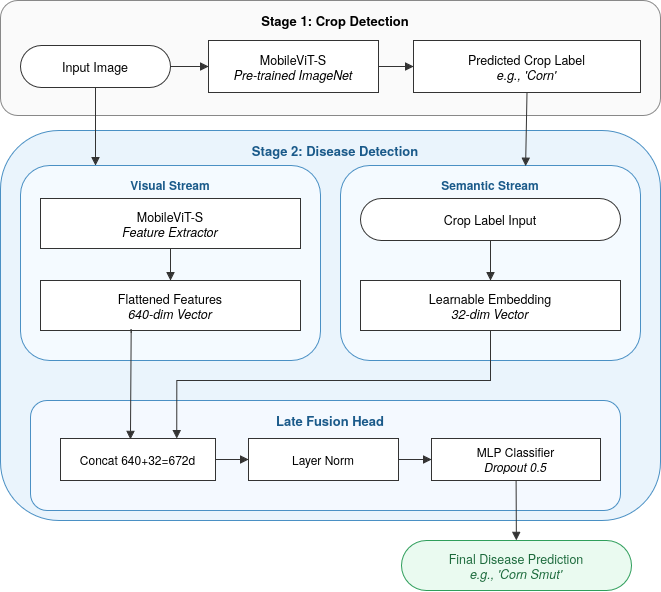

The diagram above was exported from draw.io. Its source (the exported page's mxGraphModel, read from the mxfile embedded in the PNG):
<mxGraphModel dx="1175" dy="627" grid="1" gridSize="10" guides="1" tooltips="1" connect="1" arrows="1" fold="1" page="1" pageScale="1" pageWidth="700" pageHeight="675" math="0" shadow="0">
  <root>
    <mxCell id="0" />
    <mxCell id="1" parent="0" />
    <mxCell id="s1_container" parent="1" style="rounded=1;whiteSpace=wrap;html=1;verticalAlign=top;align=center;spacingLeft=10;spacingTop=6;fillColor=#fafafa;strokeColor=#888888;fontSize=13;fontStyle=1;" value="&lt;div align=&quot;center&quot;&gt;Stage 1: Crop Detection&lt;/div&gt;" vertex="1">
      <mxGeometry height="115" width="660" x="20" y="20" as="geometry" />
    </mxCell>
    <mxCell id="s1_input" parent="1" style="rounded=1;arcSize=50;whiteSpace=wrap;html=1;fillColor=#ffffff;strokeColor=#333333;fontSize=12.5;" value="Input Image" vertex="1">
      <mxGeometry height="42" width="150" x="40" y="65" as="geometry" />
    </mxCell>
    <mxCell id="s1_mobilevit" parent="1" style="rounded=0;whiteSpace=wrap;html=1;fillColor=#ffffff;strokeColor=#333333;fontSize=12.5;" value="MobileViT-S&lt;br&gt;&lt;i&gt;Pre-trained ImageNet&lt;/i&gt;" vertex="1">
      <mxGeometry height="52" width="170" x="228" y="60" as="geometry" />
    </mxCell>
    <mxCell id="s1_label" parent="1" style="rounded=0;whiteSpace=wrap;html=1;fillColor=#ffffff;strokeColor=#333333;fontSize=12.5;" value="Predicted Crop Label&lt;br&gt;&lt;i&gt;e.g., 'Corn'&lt;/i&gt;" vertex="1">
      <mxGeometry height="52" width="227" x="433" y="60" as="geometry" />
    </mxCell>
    <mxCell id="e1" edge="1" parent="1" source="s1_input" style="edgeStyle=none;rounded=0;html=1;endArrow=block;endFill=1;strokeColor=#333333;" target="s1_mobilevit">
      <mxGeometry relative="1" as="geometry" />
    </mxCell>
    <mxCell id="e2" edge="1" parent="1" source="s1_mobilevit" style="edgeStyle=none;rounded=0;html=1;endArrow=block;endFill=1;strokeColor=#333333;" target="s1_label">
      <mxGeometry relative="1" as="geometry" />
    </mxCell>
    <mxCell id="s2_container" parent="1" style="rounded=1;whiteSpace=wrap;html=1;verticalAlign=top;align=center;spacingLeft=10;spacingTop=6;fillColor=#eaf4fc;strokeColor=#4a90c4;fontSize=13;fontStyle=1;fontColor=#1a5a8a;" value="&lt;div align=&quot;center&quot;&gt;Stage 2: Disease Detection&lt;/div&gt;" vertex="1">
      <mxGeometry height="390" width="660" x="20" y="150" as="geometry" />
    </mxCell>
    <mxCell id="s2_visual" parent="1" style="rounded=1;whiteSpace=wrap;html=1;verticalAlign=top;align=center;spacingTop=6;fillColor=#f4faff;strokeColor=#4a90c4;fontSize=12;fontStyle=1;fontColor=#1a5a8a;" value="Visual Stream" vertex="1">
      <mxGeometry height="195" width="300" x="40" y="185" as="geometry" />
    </mxCell>
    <mxCell id="s2_v_extractor" parent="1" style="rounded=0;whiteSpace=wrap;html=1;fillColor=#ffffff;strokeColor=#333333;fontSize=12.5;" value="MobileViT-S&lt;br&gt;&lt;i&gt;Feature Extractor&lt;/i&gt;" vertex="1">
      <mxGeometry height="50" width="260" x="60" y="218" as="geometry" />
    </mxCell>
    <mxCell id="s2_v_features" parent="1" style="rounded=0;whiteSpace=wrap;html=1;fillColor=#ffffff;strokeColor=#333333;fontSize=12.5;" value="Flattened Features&lt;br&gt;&lt;i&gt;640-dim Vector&lt;/i&gt;" vertex="1">
      <mxGeometry height="50" width="260" x="60" y="300" as="geometry" />
    </mxCell>
    <mxCell id="e3" edge="1" parent="1" source="s2_v_extractor" style="edgeStyle=none;rounded=0;html=1;endArrow=block;endFill=1;strokeColor=#333333;" target="s2_v_features">
      <mxGeometry relative="1" as="geometry" />
    </mxCell>
    <mxCell id="s2_semantic" parent="1" style="rounded=1;whiteSpace=wrap;html=1;verticalAlign=top;align=center;spacingTop=6;fillColor=#f4faff;strokeColor=#4a90c4;fontSize=12;fontStyle=1;fontColor=#1a5a8a;" value="Semantic Stream" vertex="1">
      <mxGeometry height="195" width="300" x="360" y="185" as="geometry" />
    </mxCell>
    <mxCell id="s2_s_input" parent="1" style="rounded=1;arcSize=50;whiteSpace=wrap;html=1;fillColor=#ffffff;strokeColor=#333333;fontSize=12.5;" value="Crop Label Input" vertex="1">
      <mxGeometry height="42" width="260" x="380" y="218" as="geometry" />
    </mxCell>
    <mxCell id="s2_s_embed" parent="1" style="rounded=0;whiteSpace=wrap;html=1;fillColor=#ffffff;strokeColor=#333333;fontSize=12.5;" value="Learnable Embedding&lt;br&gt;&lt;i&gt;32-dim Vector&lt;/i&gt;" vertex="1">
      <mxGeometry height="50" width="260" x="380" y="300" as="geometry" />
    </mxCell>
    <mxCell id="e4" edge="1" parent="1" source="s2_s_input" style="edgeStyle=none;rounded=0;html=1;endArrow=block;endFill=1;strokeColor=#333333;" target="s2_s_embed">
      <mxGeometry relative="1" as="geometry" />
    </mxCell>
    <mxCell id="e5" edge="1" parent="1" source="s1_input" style="edgeStyle=none;rounded=0;html=1;endArrow=block;endFill=1;strokeColor=#333333;exitX=0.5;exitY=1;entryX=0.25;entryY=0;entryDx=0;entryDy=0;" target="s2_visual">
      <mxGeometry relative="1" as="geometry" />
    </mxCell>
    <mxCell id="e6" edge="1" parent="1" source="s1_label" style="edgeStyle=none;rounded=0;html=1;endArrow=block;endFill=1;strokeColor=#333333;exitX=0.5;exitY=1;entryX=0.617;entryY=0.004;entryDx=0;entryDy=0;entryPerimeter=0;" target="s2_semantic">
      <mxGeometry relative="1" as="geometry" />
    </mxCell>
    <mxCell id="fusion_container" parent="1" style="rounded=1;whiteSpace=wrap;html=1;verticalAlign=top;align=center;spacingLeft=10;spacingTop=6;fillColor=#F4F9FF;strokeColor=#4a90c4;fontSize=13;fontStyle=1;fontColor=#1a5a8a;" value="&lt;div align=&quot;center&quot;&gt;Late Fusion Head&lt;/div&gt;" vertex="1">
      <mxGeometry height="110" width="590" x="50" y="420" as="geometry" />
    </mxCell>
    <mxCell id="f_concat" parent="1" style="rounded=0;whiteSpace=wrap;html=1;fillColor=#ffffff;strokeColor=#333333;fontSize=12;" value="Concat  640+32=672d" vertex="1">
      <mxGeometry height="42" width="155" x="80" y="458" as="geometry" />
    </mxCell>
    <mxCell id="f_norm" parent="1" style="rounded=0;whiteSpace=wrap;html=1;fillColor=#ffffff;strokeColor=#333333;fontSize=12;" value="Layer Norm" vertex="1">
      <mxGeometry height="42" width="150" x="268" y="458" as="geometry" />
    </mxCell>
    <mxCell id="f_mlp" parent="1" style="rounded=0;whiteSpace=wrap;html=1;fillColor=#ffffff;strokeColor=#333333;fontSize=12;" value="MLP Classifier&lt;br&gt;&lt;i&gt;Dropout 0.5&lt;/i&gt;" vertex="1">
      <mxGeometry height="42" width="169" x="451" y="458" as="geometry" />
    </mxCell>
    <mxCell id="e7" edge="1" parent="1" source="f_concat" style="edgeStyle=none;rounded=0;html=1;endArrow=block;endFill=1;strokeColor=#333333;" target="f_norm">
      <mxGeometry relative="1" as="geometry" />
    </mxCell>
    <mxCell id="e8" edge="1" parent="1" source="f_norm" style="edgeStyle=none;rounded=0;html=1;endArrow=block;endFill=1;strokeColor=#333333;" target="f_mlp">
      <mxGeometry relative="1" as="geometry" />
    </mxCell>
    <mxCell id="e9" edge="1" parent="1" style="edgeStyle=orthogonalEdgeStyle;rounded=0;html=1;endArrow=block;endFill=1;strokeColor=#333333;exitX=0.349;exitY=1.074;exitDx=0;exitDy=0;exitPerimeter=0;">
      <mxGeometry relative="1" as="geometry">
        <Array as="points">
          <mxPoint x="151" y="349" />
          <mxPoint x="150" y="349" />
          <mxPoint x="150" y="459" />
        </Array>
        <mxPoint x="150.74000000000024" y="352.70000000000005" as="sourcePoint" />
        <mxPoint x="150" y="459" as="targetPoint" />
      </mxGeometry>
    </mxCell>
    <mxCell id="e10" edge="1" parent="1" source="s2_s_embed" style="edgeStyle=orthogonalEdgeStyle;rounded=0;html=1;endArrow=block;endFill=1;strokeColor=#333333;exitX=0.5;exitY=1;entryX=0.75;entryY=0;" target="f_concat">
      <mxGeometry relative="1" as="geometry">
        <Array as="points">
          <mxPoint x="510" y="400" />
          <mxPoint x="196" y="400" />
        </Array>
      </mxGeometry>
    </mxCell>
    <mxCell id="final_pred" parent="1" style="rounded=1;arcSize=50;whiteSpace=wrap;html=1;fillColor=#eafaf0;strokeColor=#2f9e5b;fontSize=12.5;fontColor=#1d6b3d;" value="Final Disease Prediction&lt;br&gt;&lt;i&gt;e.g., 'Corn Smut'&lt;/i&gt;" vertex="1">
      <mxGeometry height="50" width="230" x="421" y="560" as="geometry" />
    </mxCell>
    <mxCell id="e11" edge="1" parent="1" source="f_mlp" style="edgeStyle=none;rounded=0;html=1;endArrow=block;endFill=1;strokeColor=#333333;" target="final_pred">
      <mxGeometry relative="1" as="geometry" />
    </mxCell>
  </root>
</mxGraphModel>